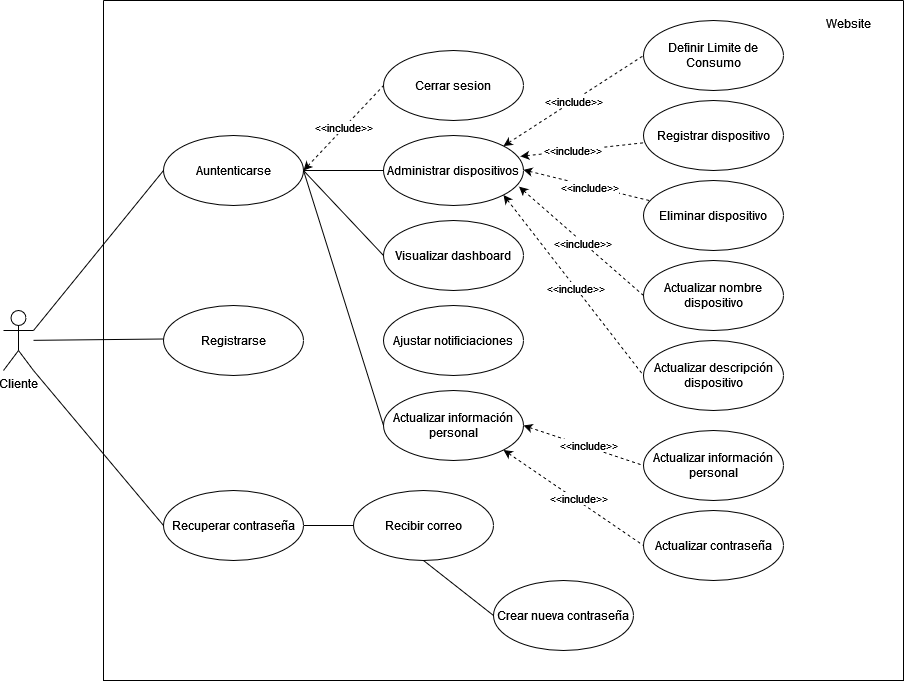

The diagram above was exported from draw.io. Its source (the exported page's mxGraphModel, read from the mxfile embedded in the PNG):
<mxGraphModel dx="2220" dy="1793" grid="1" gridSize="10" guides="1" tooltips="1" connect="1" arrows="1" fold="1" page="0" pageScale="1" pageWidth="827" pageHeight="1169" math="0" shadow="0">
  <root>
    <mxCell id="0" />
    <mxCell id="1" parent="0" />
    <mxCell id="2" style="rounded=0;orthogonalLoop=1;jettySize=auto;html=1;entryX=0;entryY=0.5;entryDx=0;entryDy=0;endArrow=none;endFill=0;exitX=1;exitY=1;exitDx=0;exitDy=0;exitPerimeter=0;" edge="1" source="4" target="8" parent="1">
      <mxGeometry relative="1" as="geometry" />
    </mxCell>
    <mxCell id="3" style="rounded=0;orthogonalLoop=1;jettySize=auto;html=1;entryX=0;entryY=0.5;entryDx=0;entryDy=0;exitX=1;exitY=0.3333333333333333;exitDx=0;exitDy=0;exitPerimeter=0;endArrow=none;endFill=0;" edge="1" source="4" target="10" parent="1">
      <mxGeometry relative="1" as="geometry" />
    </mxCell>
    <mxCell id="4" value="Cliente" style="shape=umlActor;verticalLabelPosition=bottom;verticalAlign=top;html=1;" vertex="1" parent="1">
      <mxGeometry x="-160" y="-400" width="30" height="60" as="geometry" />
    </mxCell>
    <mxCell id="5" value="" style="swimlane;startSize=0;" vertex="1" parent="1">
      <mxGeometry x="-60" y="-710" width="800" height="680" as="geometry">
        <mxRectangle x="-60" y="-710" width="50" height="40" as="alternateBounds" />
      </mxGeometry>
    </mxCell>
    <mxCell id="6" value="Website" style="text;html=1;align=center;verticalAlign=middle;resizable=0;points=[];autosize=1;strokeColor=none;fillColor=none;" vertex="1" parent="5">
      <mxGeometry x="710" y="8" width="70" height="30" as="geometry" />
    </mxCell>
    <mxCell id="7" style="edgeStyle=orthogonalEdgeStyle;rounded=0;orthogonalLoop=1;jettySize=auto;html=1;endArrow=none;endFill=0;" edge="1" parent="5" source="8" target="42">
      <mxGeometry relative="1" as="geometry" />
    </mxCell>
    <mxCell id="8" value="Recuperar contraseña" style="ellipse;whiteSpace=wrap;html=1;" vertex="1" parent="5">
      <mxGeometry x="60" y="490" width="140" height="70" as="geometry" />
    </mxCell>
    <mxCell id="9" style="edgeStyle=orthogonalEdgeStyle;rounded=0;orthogonalLoop=1;jettySize=auto;html=1;entryX=0;entryY=0.5;entryDx=0;entryDy=0;endArrow=none;endFill=0;" edge="1" parent="5" source="10" target="23">
      <mxGeometry relative="1" as="geometry" />
    </mxCell>
    <mxCell id="10" value="Auntenticarse" style="ellipse;whiteSpace=wrap;html=1;noLabel=0;" vertex="1" parent="5">
      <mxGeometry x="60" y="135" width="140" height="70" as="geometry" />
    </mxCell>
    <mxCell id="11" value="Registrar dispositivo" style="ellipse;whiteSpace=wrap;html=1;" vertex="1" parent="5">
      <mxGeometry x="540" y="100" width="140" height="70" as="geometry" />
    </mxCell>
    <mxCell id="12" value="Eliminar dispositivo" style="ellipse;whiteSpace=wrap;html=1;" vertex="1" parent="5">
      <mxGeometry x="540" y="180" width="140" height="70" as="geometry" />
    </mxCell>
    <mxCell id="13" style="rounded=0;orthogonalLoop=1;jettySize=auto;html=1;entryX=0;entryY=0.5;entryDx=0;entryDy=0;dashed=1;startArrow=classic;startFill=1;endArrow=none;endFill=0;exitX=1;exitY=1;exitDx=0;exitDy=0;" edge="1" parent="5" source="16" target="17">
      <mxGeometry relative="1" as="geometry" />
    </mxCell>
    <mxCell id="14" value="&amp;lt;&amp;lt;include&amp;gt;&amp;gt;" style="edgeLabel;html=1;align=center;verticalAlign=middle;resizable=0;points=[];" connectable="0" vertex="1" parent="13">
      <mxGeometry x="0.0533" y="2" relative="1" as="geometry">
        <mxPoint as="offset" />
      </mxGeometry>
    </mxCell>
    <mxCell id="15" style="rounded=0;orthogonalLoop=1;jettySize=auto;html=1;entryX=1;entryY=0.5;entryDx=0;entryDy=0;flowAnimation=0;shadow=0;jumpStyle=none;exitX=0;exitY=0.5;exitDx=0;exitDy=0;elbow=vertical;endArrow=none;endFill=0;" edge="1" parent="5" source="16" target="10">
      <mxGeometry relative="1" as="geometry" />
    </mxCell>
    <mxCell id="16" value="Actualizar información personal" style="ellipse;whiteSpace=wrap;html=1;" vertex="1" parent="5">
      <mxGeometry x="280" y="390" width="140" height="70" as="geometry" />
    </mxCell>
    <mxCell id="17" value="Actualizar contraseña" style="ellipse;whiteSpace=wrap;html=1;" vertex="1" parent="5">
      <mxGeometry x="540" y="510" width="140" height="70" as="geometry" />
    </mxCell>
    <mxCell id="18" style="rounded=0;orthogonalLoop=1;jettySize=auto;html=1;dashed=1;startArrow=classic;startFill=1;endArrow=none;endFill=0;exitX=0.978;exitY=0.298;exitDx=0;exitDy=0;exitPerimeter=0;" edge="1" parent="5" source="23" target="11">
      <mxGeometry relative="1" as="geometry" />
    </mxCell>
    <mxCell id="19" value="&amp;lt;&amp;lt;include&amp;gt;&amp;gt;" style="edgeLabel;html=1;align=center;verticalAlign=middle;resizable=0;points=[];" connectable="0" vertex="1" parent="18">
      <mxGeometry x="-0.174" y="1" relative="1" as="geometry">
        <mxPoint as="offset" />
      </mxGeometry>
    </mxCell>
    <mxCell id="20" style="rounded=0;orthogonalLoop=1;jettySize=auto;html=1;dashed=1;startArrow=classic;startFill=1;endArrow=none;endFill=0;exitX=0.999;exitY=0.491;exitDx=0;exitDy=0;exitPerimeter=0;" edge="1" parent="5" source="23" target="12">
      <mxGeometry relative="1" as="geometry" />
    </mxCell>
    <mxCell id="21" value="&amp;lt;&amp;lt;include&amp;gt;&amp;gt;" style="edgeLabel;html=1;align=center;verticalAlign=middle;resizable=0;points=[];" connectable="0" vertex="1" parent="20">
      <mxGeometry x="0.0216" y="-1" relative="1" as="geometry">
        <mxPoint as="offset" />
      </mxGeometry>
    </mxCell>
    <mxCell id="22" value="&amp;lt;&amp;lt;include&amp;gt;&amp;gt;" style="rounded=0;orthogonalLoop=1;jettySize=auto;html=1;entryX=0;entryY=0.5;entryDx=0;entryDy=0;dashed=1;startArrow=classic;startFill=1;endArrow=none;endFill=0;exitX=1;exitY=0;exitDx=0;exitDy=0;" edge="1" parent="5" source="23" target="24">
      <mxGeometry relative="1" as="geometry" />
    </mxCell>
    <mxCell id="23" value="Administrar dispositivos" style="ellipse;whiteSpace=wrap;html=1;" vertex="1" parent="5">
      <mxGeometry x="280" y="135" width="140" height="70" as="geometry" />
    </mxCell>
    <mxCell id="24" value="Definir Limite de Consumo" style="ellipse;whiteSpace=wrap;html=1;" vertex="1" parent="5">
      <mxGeometry x="540" y="20" width="140" height="70" as="geometry" />
    </mxCell>
    <mxCell id="25" value="Ajustar notificiaciones" style="ellipse;whiteSpace=wrap;html=1;" vertex="1" parent="5">
      <mxGeometry x="280" y="305" width="140" height="70" as="geometry" />
    </mxCell>
    <mxCell id="26" value="&lt;div&gt;Cerrar sesion&lt;/div&gt;" style="ellipse;whiteSpace=wrap;html=1;noLabel=0;" vertex="1" parent="5">
      <mxGeometry x="280" y="50" width="140" height="70" as="geometry" />
    </mxCell>
    <mxCell id="27" value="Actualizar información personal" style="ellipse;whiteSpace=wrap;html=1;" vertex="1" parent="5">
      <mxGeometry x="540" y="430" width="140" height="70" as="geometry" />
    </mxCell>
    <mxCell id="28" value="&amp;lt;&amp;lt;include&amp;gt;&amp;gt;" style="rounded=0;orthogonalLoop=1;jettySize=auto;html=1;entryX=0;entryY=0.5;entryDx=0;entryDy=0;dashed=1;startArrow=classic;startFill=1;endArrow=none;endFill=0;exitX=1;exitY=0.5;exitDx=0;exitDy=0;" edge="1" parent="5" source="10" target="26">
      <mxGeometry relative="1" as="geometry">
        <mxPoint x="128" y="226" as="sourcePoint" />
        <mxPoint x="280" y="110" as="targetPoint" />
      </mxGeometry>
    </mxCell>
    <mxCell id="29" style="rounded=0;orthogonalLoop=1;jettySize=auto;html=1;entryX=1;entryY=0.5;entryDx=0;entryDy=0;exitX=0;exitY=0.5;exitDx=0;exitDy=0;endArrow=none;endFill=0;" edge="1" parent="5" source="30" target="10">
      <mxGeometry relative="1" as="geometry" />
    </mxCell>
    <mxCell id="30" value="Visualizar dashboard" style="ellipse;whiteSpace=wrap;html=1;" vertex="1" parent="5">
      <mxGeometry x="280" y="220" width="140" height="70" as="geometry" />
    </mxCell>
    <mxCell id="31" style="rounded=0;orthogonalLoop=1;jettySize=auto;html=1;entryX=0;entryY=0.5;entryDx=0;entryDy=0;dashed=1;startArrow=classic;startFill=1;endArrow=none;endFill=0;exitX=1;exitY=0.5;exitDx=0;exitDy=0;" edge="1" parent="5" source="16" target="27">
      <mxGeometry relative="1" as="geometry">
        <mxPoint x="406" y="361" as="sourcePoint" />
        <mxPoint x="550" y="445" as="targetPoint" />
      </mxGeometry>
    </mxCell>
    <mxCell id="32" value="&amp;lt;&amp;lt;include&amp;gt;&amp;gt;" style="edgeLabel;html=1;align=center;verticalAlign=middle;resizable=0;points=[];" connectable="0" vertex="1" parent="31">
      <mxGeometry x="0.0533" y="2" relative="1" as="geometry">
        <mxPoint as="offset" />
      </mxGeometry>
    </mxCell>
    <mxCell id="33" value="Actualizar nombre dispositivo" style="ellipse;whiteSpace=wrap;html=1;" vertex="1" parent="5">
      <mxGeometry x="540" y="260" width="140" height="70" as="geometry" />
    </mxCell>
    <mxCell id="34" style="rounded=0;orthogonalLoop=1;jettySize=auto;html=1;dashed=1;startArrow=classic;startFill=1;endArrow=none;endFill=0;exitX=0.968;exitY=0.731;exitDx=0;exitDy=0;entryX=0;entryY=0.5;entryDx=0;entryDy=0;exitPerimeter=0;" edge="1" parent="5" source="23" target="33">
      <mxGeometry relative="1" as="geometry">
        <mxPoint x="430" y="179" as="sourcePoint" />
        <mxPoint x="557" y="210" as="targetPoint" />
      </mxGeometry>
    </mxCell>
    <mxCell id="35" value="&amp;lt;&amp;lt;include&amp;gt;&amp;gt;" style="edgeLabel;html=1;align=center;verticalAlign=middle;resizable=0;points=[];" connectable="0" vertex="1" parent="34">
      <mxGeometry x="0.0216" y="-1" relative="1" as="geometry">
        <mxPoint as="offset" />
      </mxGeometry>
    </mxCell>
    <mxCell id="36" value="Actualizar descripción dispositivo" style="ellipse;whiteSpace=wrap;html=1;" vertex="1" parent="5">
      <mxGeometry x="540" y="340" width="140" height="70" as="geometry" />
    </mxCell>
    <mxCell id="37" style="rounded=0;orthogonalLoop=1;jettySize=auto;html=1;dashed=1;startArrow=classic;startFill=1;endArrow=none;endFill=0;exitX=1;exitY=1;exitDx=0;exitDy=0;entryX=0;entryY=0.5;entryDx=0;entryDy=0;" edge="1" parent="5" source="23" target="36">
      <mxGeometry relative="1" as="geometry">
        <mxPoint x="430" y="180" as="sourcePoint" />
        <mxPoint x="550" y="305" as="targetPoint" />
      </mxGeometry>
    </mxCell>
    <mxCell id="38" value="&amp;lt;&amp;lt;include&amp;gt;&amp;gt;" style="edgeLabel;html=1;align=center;verticalAlign=middle;resizable=0;points=[];" connectable="0" vertex="1" parent="37">
      <mxGeometry x="0.0216" y="-1" relative="1" as="geometry">
        <mxPoint as="offset" />
      </mxGeometry>
    </mxCell>
    <mxCell id="39" value="Registrarse" style="ellipse;whiteSpace=wrap;html=1;" vertex="1" parent="5">
      <mxGeometry x="60" y="305" width="140" height="70" as="geometry" />
    </mxCell>
    <mxCell id="40" style="rounded=0;orthogonalLoop=1;jettySize=auto;html=1;entryX=0;entryY=0.5;entryDx=0;entryDy=0;endArrow=none;endFill=0;" edge="1" parent="5" source="4">
      <mxGeometry relative="1" as="geometry">
        <mxPoint x="-60" y="341.5" as="sourcePoint" />
        <mxPoint x="60.00000000000318" y="338.5" as="targetPoint" />
      </mxGeometry>
    </mxCell>
    <mxCell id="41" style="rounded=0;orthogonalLoop=1;jettySize=auto;html=1;entryX=0;entryY=0.5;entryDx=0;entryDy=0;endArrow=none;endFill=0;exitX=0.5;exitY=1;exitDx=0;exitDy=0;" edge="1" parent="5" source="42" target="43">
      <mxGeometry relative="1" as="geometry" />
    </mxCell>
    <mxCell id="42" value="Recibir correo" style="ellipse;whiteSpace=wrap;html=1;" vertex="1" parent="5">
      <mxGeometry x="250" y="490" width="140" height="70" as="geometry" />
    </mxCell>
    <mxCell id="43" value="Crear nueva contraseña" style="ellipse;whiteSpace=wrap;html=1;" vertex="1" parent="5">
      <mxGeometry x="390" y="580" width="140" height="70" as="geometry" />
    </mxCell>
  </root>
</mxGraphModel>